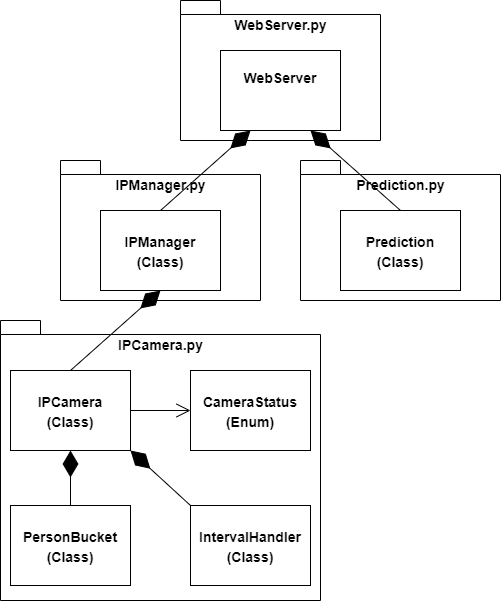

The diagram above was exported from draw.io. Its source (the exported page's mxGraphModel, read from the mxfile embedded in the PNG):
<mxGraphModel dx="1422" dy="794" grid="1" gridSize="10" guides="1" tooltips="1" connect="1" arrows="1" fold="1" page="1" pageScale="1" pageWidth="827" pageHeight="1169" math="0" shadow="0">
  <root>
    <mxCell id="0" />
    <mxCell id="1" parent="0" />
    <mxCell id="Sm3jvCyx_A9G659B1tFK-17" value="Prediction.py" style="shape=folder;fontStyle=1;spacingTop=10;tabWidth=40;tabHeight=14;tabPosition=left;html=1;fontSize=14;strokeColor=#000000;strokeWidth=1;align=center;verticalAlign=top;" vertex="1" parent="1">
      <mxGeometry x="400" y="200" width="200" height="140" as="geometry" />
    </mxCell>
    <mxCell id="Sm3jvCyx_A9G659B1tFK-16" value="IPManager.py" style="shape=folder;fontStyle=1;spacingTop=10;tabWidth=40;tabHeight=14;tabPosition=left;html=1;fontSize=14;strokeColor=#000000;strokeWidth=1;align=center;verticalAlign=top;" vertex="1" parent="1">
      <mxGeometry x="160" y="200" width="200" height="140" as="geometry" />
    </mxCell>
    <mxCell id="Sm3jvCyx_A9G659B1tFK-15" value="WebServer.py" style="shape=folder;fontStyle=1;spacingTop=10;tabWidth=40;tabHeight=14;tabPosition=left;html=1;fontSize=14;strokeColor=#000000;strokeWidth=1;align=center;verticalAlign=top;" vertex="1" parent="1">
      <mxGeometry x="280" y="40" width="200" height="140" as="geometry" />
    </mxCell>
    <mxCell id="Sm3jvCyx_A9G659B1tFK-8" value="&lt;p style=&quot;margin: 4px 0px 0px; font-size: 14px;&quot;&gt;&lt;br style=&quot;font-size: 14px;&quot;&gt;WebServer&lt;/p&gt;" style="verticalAlign=top;align=center;overflow=fill;fontSize=14;fontFamily=Helvetica;html=1;fontStyle=1" vertex="1" parent="1">
      <mxGeometry x="320" y="90" width="120" height="80" as="geometry" />
    </mxCell>
    <mxCell id="Sm3jvCyx_A9G659B1tFK-10" value="&lt;p style=&quot;margin: 4px 0px 0px ; font-size: 14px&quot;&gt;&lt;br&gt;&lt;/p&gt;&lt;p style=&quot;margin: 4px 0px 0px ; font-size: 14px&quot;&gt;Prediction&lt;/p&gt;&lt;p style=&quot;margin: 4px 0px 0px ; font-size: 14px&quot;&gt;(Class)&lt;/p&gt;" style="verticalAlign=top;align=center;overflow=fill;fontSize=14;fontFamily=Helvetica;html=1;strokeWidth=1;fontStyle=1" vertex="1" parent="1">
      <mxGeometry x="440" y="250" width="120" height="80" as="geometry" />
    </mxCell>
    <mxCell id="Sm3jvCyx_A9G659B1tFK-11" value="" style="endArrow=diamondThin;endFill=1;endSize=24;html=1;fontSize=13;exitX=0.5;exitY=0;exitDx=0;exitDy=0;entryX=0.75;entryY=1;entryDx=0;entryDy=0;" edge="1" parent="1" source="Sm3jvCyx_A9G659B1tFK-10" target="Sm3jvCyx_A9G659B1tFK-8">
      <mxGeometry width="160" relative="1" as="geometry">
        <mxPoint x="330" y="250" as="sourcePoint" />
        <mxPoint x="490" y="250" as="targetPoint" />
      </mxGeometry>
    </mxCell>
    <mxCell id="Sm3jvCyx_A9G659B1tFK-12" value="&lt;p style=&quot;margin: 4px 0px 0px ; font-size: 14px&quot;&gt;&lt;span&gt;&lt;br&gt;&lt;/span&gt;&lt;/p&gt;&lt;p style=&quot;margin: 4px 0px 0px ; font-size: 14px&quot;&gt;&lt;span&gt;IPManager&lt;/span&gt;&lt;br&gt;&lt;/p&gt;&lt;p style=&quot;margin: 4px 0px 0px ; font-size: 14px&quot;&gt;(Class)&lt;/p&gt;" style="verticalAlign=top;align=center;overflow=fill;fontSize=14;fontFamily=Helvetica;html=1;strokeWidth=1;fontStyle=1" vertex="1" parent="1">
      <mxGeometry x="200" y="250" width="120" height="80" as="geometry" />
    </mxCell>
    <mxCell id="Sm3jvCyx_A9G659B1tFK-13" value="" style="endArrow=diamondThin;endFill=1;endSize=24;html=1;fontSize=13;exitX=0.5;exitY=0;exitDx=0;exitDy=0;entryX=0.25;entryY=1;entryDx=0;entryDy=0;" edge="1" parent="1" source="Sm3jvCyx_A9G659B1tFK-12" target="Sm3jvCyx_A9G659B1tFK-8">
      <mxGeometry width="160" relative="1" as="geometry">
        <mxPoint x="310" y="200" as="sourcePoint" />
        <mxPoint x="250" y="120" as="targetPoint" />
      </mxGeometry>
    </mxCell>
    <mxCell id="Sm3jvCyx_A9G659B1tFK-18" value="IPCamera.py&lt;br&gt;" style="shape=folder;fontStyle=1;spacingTop=10;tabWidth=40;tabHeight=14;tabPosition=left;html=1;fontSize=14;strokeColor=#000000;strokeWidth=1;align=center;verticalAlign=top;" vertex="1" parent="1">
      <mxGeometry x="100" y="360" width="320" height="280" as="geometry" />
    </mxCell>
    <mxCell id="Sm3jvCyx_A9G659B1tFK-19" value="&lt;p style=&quot;margin: 4px 0px 0px ; font-size: 14px&quot;&gt;&lt;br&gt;&lt;/p&gt;&lt;p style=&quot;margin: 4px 0px 0px ; font-size: 14px&quot;&gt;IPCamera&lt;/p&gt;&lt;p style=&quot;margin: 4px 0px 0px ; font-size: 14px&quot;&gt;(Class)&lt;/p&gt;" style="verticalAlign=top;align=center;overflow=fill;fontSize=14;fontFamily=Helvetica;html=1;strokeWidth=1;fontStyle=1" vertex="1" parent="1">
      <mxGeometry x="110" y="410" width="120" height="80" as="geometry" />
    </mxCell>
    <mxCell id="Sm3jvCyx_A9G659B1tFK-20" value="&lt;p style=&quot;margin: 4px 0px 0px ; font-size: 14px&quot;&gt;&lt;br&gt;&lt;/p&gt;&lt;p style=&quot;margin: 4px 0px 0px ; font-size: 14px&quot;&gt;CameraStatus&lt;/p&gt;&lt;p style=&quot;margin: 4px 0px 0px ; font-size: 14px&quot;&gt;(Enum)&lt;/p&gt;" style="verticalAlign=top;align=center;overflow=fill;fontSize=14;fontFamily=Helvetica;html=1;strokeWidth=1;fontStyle=1" vertex="1" parent="1">
      <mxGeometry x="290" y="410" width="120" height="80" as="geometry" />
    </mxCell>
    <mxCell id="Sm3jvCyx_A9G659B1tFK-21" value="&lt;p style=&quot;margin: 4px 0px 0px ; font-size: 14px&quot;&gt;&lt;br&gt;&lt;/p&gt;&lt;p style=&quot;margin: 4px 0px 0px ; font-size: 14px&quot;&gt;PersonBucket&lt;/p&gt;&lt;p style=&quot;margin: 4px 0px 0px ; font-size: 14px&quot;&gt;(Class)&lt;/p&gt;" style="verticalAlign=top;align=center;overflow=fill;fontSize=14;fontFamily=Helvetica;html=1;strokeWidth=1;fontStyle=1" vertex="1" parent="1">
      <mxGeometry x="110" y="545" width="120" height="80" as="geometry" />
    </mxCell>
    <mxCell id="Sm3jvCyx_A9G659B1tFK-22" value="&lt;p style=&quot;margin: 4px 0px 0px ; font-size: 14px&quot;&gt;&lt;br&gt;&lt;/p&gt;&lt;p style=&quot;margin: 4px 0px 0px ; font-size: 14px&quot;&gt;IntervalHandler&lt;/p&gt;&lt;p style=&quot;margin: 4px 0px 0px ; font-size: 14px&quot;&gt;(Class)&lt;/p&gt;" style="verticalAlign=top;align=center;overflow=fill;fontSize=14;fontFamily=Helvetica;html=1;strokeWidth=1;fontStyle=1" vertex="1" parent="1">
      <mxGeometry x="290" y="545" width="120" height="80" as="geometry" />
    </mxCell>
    <mxCell id="Sm3jvCyx_A9G659B1tFK-24" value="" style="endArrow=diamondThin;endFill=1;endSize=24;html=1;fontSize=13;exitX=0.5;exitY=0;exitDx=0;exitDy=0;entryX=0.5;entryY=1;entryDx=0;entryDy=0;" edge="1" parent="1" source="Sm3jvCyx_A9G659B1tFK-19" target="Sm3jvCyx_A9G659B1tFK-12">
      <mxGeometry width="160" relative="1" as="geometry">
        <mxPoint x="200" y="420" as="sourcePoint" />
        <mxPoint x="260" y="300" as="targetPoint" />
      </mxGeometry>
    </mxCell>
    <mxCell id="Sm3jvCyx_A9G659B1tFK-25" value="" style="endArrow=open;endFill=1;endSize=12;html=1;fontSize=14;exitX=1;exitY=0.5;exitDx=0;exitDy=0;entryX=0;entryY=0.5;entryDx=0;entryDy=0;" edge="1" parent="1" source="Sm3jvCyx_A9G659B1tFK-19" target="Sm3jvCyx_A9G659B1tFK-20">
      <mxGeometry width="160" relative="1" as="geometry">
        <mxPoint x="240" y="449.5" as="sourcePoint" />
        <mxPoint x="400" y="449.5" as="targetPoint" />
      </mxGeometry>
    </mxCell>
    <mxCell id="Sm3jvCyx_A9G659B1tFK-26" value="" style="endArrow=diamondThin;endFill=1;endSize=24;html=1;fontSize=13;exitX=0.5;exitY=0;exitDx=0;exitDy=0;entryX=0.5;entryY=1;entryDx=0;entryDy=0;" edge="1" parent="1" source="Sm3jvCyx_A9G659B1tFK-21" target="Sm3jvCyx_A9G659B1tFK-19">
      <mxGeometry width="160" relative="1" as="geometry">
        <mxPoint x="260" y="540" as="sourcePoint" />
        <mxPoint x="350" y="460" as="targetPoint" />
      </mxGeometry>
    </mxCell>
    <mxCell id="Sm3jvCyx_A9G659B1tFK-28" value="" style="endArrow=diamondThin;endFill=1;endSize=24;html=1;fontSize=13;exitX=0;exitY=0;exitDx=0;exitDy=0;entryX=1;entryY=1;entryDx=0;entryDy=0;" edge="1" parent="1" source="Sm3jvCyx_A9G659B1tFK-22" target="Sm3jvCyx_A9G659B1tFK-19">
      <mxGeometry width="160" relative="1" as="geometry">
        <mxPoint x="279" y="545" as="sourcePoint" />
        <mxPoint x="279" y="490" as="targetPoint" />
      </mxGeometry>
    </mxCell>
  </root>
</mxGraphModel>